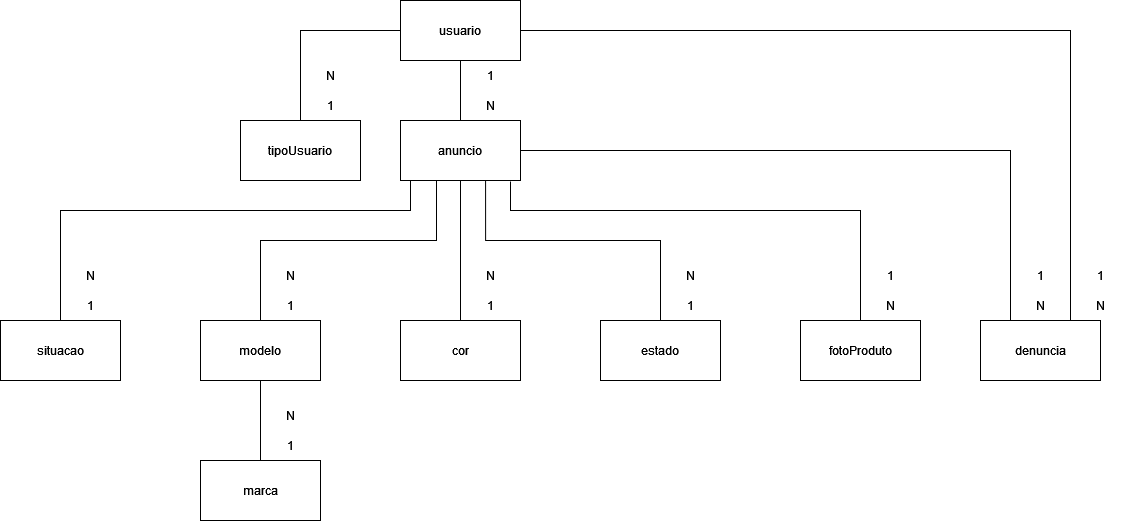

The diagram above was exported from draw.io. Its source (the exported page's mxGraphModel, read from the mxfile embedded in the PNG):
<mxGraphModel dx="2338" dy="880" grid="1" gridSize="10" guides="1" tooltips="1" connect="1" arrows="1" fold="1" page="1" pageScale="1" pageWidth="827" pageHeight="1169" math="0" shadow="0">
  <root>
    <mxCell id="0" />
    <mxCell id="1" parent="0" />
    <mxCell id="PG3uyzwLzBzvjhxMp6f3-1" value="tipoUsuario" style="rounded=0;whiteSpace=wrap;html=1;" vertex="1" parent="1">
      <mxGeometry x="-520" y="200" width="120" height="60" as="geometry" />
    </mxCell>
    <mxCell id="PG3uyzwLzBzvjhxMp6f3-2" style="edgeStyle=orthogonalEdgeStyle;rounded=0;orthogonalLoop=1;jettySize=auto;html=1;entryX=0.5;entryY=0;entryDx=0;entryDy=0;endArrow=none;endFill=0;" edge="1" parent="1" source="PG3uyzwLzBzvjhxMp6f3-5" target="PG3uyzwLzBzvjhxMp6f3-1">
      <mxGeometry relative="1" as="geometry" />
    </mxCell>
    <mxCell id="PG3uyzwLzBzvjhxMp6f3-3" style="edgeStyle=orthogonalEdgeStyle;rounded=0;orthogonalLoop=1;jettySize=auto;html=1;entryX=0.5;entryY=0;entryDx=0;entryDy=0;endArrow=none;endFill=0;" edge="1" parent="1" source="PG3uyzwLzBzvjhxMp6f3-5" target="PG3uyzwLzBzvjhxMp6f3-18">
      <mxGeometry relative="1" as="geometry" />
    </mxCell>
    <mxCell id="PG3uyzwLzBzvjhxMp6f3-4" style="edgeStyle=orthogonalEdgeStyle;rounded=0;orthogonalLoop=1;jettySize=auto;html=1;entryX=0.75;entryY=0;entryDx=0;entryDy=0;endArrow=none;endFill=0;" edge="1" parent="1" source="PG3uyzwLzBzvjhxMp6f3-5" target="PG3uyzwLzBzvjhxMp6f3-20">
      <mxGeometry relative="1" as="geometry" />
    </mxCell>
    <mxCell id="PG3uyzwLzBzvjhxMp6f3-5" value="usuario" style="rounded=0;whiteSpace=wrap;html=1;" vertex="1" parent="1">
      <mxGeometry x="-360" y="80" width="120" height="60" as="geometry" />
    </mxCell>
    <mxCell id="PG3uyzwLzBzvjhxMp6f3-6" style="edgeStyle=orthogonalEdgeStyle;rounded=0;orthogonalLoop=1;jettySize=auto;html=1;entryX=0.081;entryY=1.004;entryDx=0;entryDy=0;entryPerimeter=0;endArrow=none;endFill=0;" edge="1" parent="1" source="PG3uyzwLzBzvjhxMp6f3-7" target="PG3uyzwLzBzvjhxMp6f3-18">
      <mxGeometry relative="1" as="geometry">
        <Array as="points">
          <mxPoint x="-700" y="290" />
          <mxPoint x="-350" y="290" />
          <mxPoint x="-350" y="260" />
        </Array>
      </mxGeometry>
    </mxCell>
    <mxCell id="PG3uyzwLzBzvjhxMp6f3-7" value="situacao" style="rounded=0;whiteSpace=wrap;html=1;" vertex="1" parent="1">
      <mxGeometry x="-760" y="400" width="120" height="60" as="geometry" />
    </mxCell>
    <mxCell id="PG3uyzwLzBzvjhxMp6f3-8" style="edgeStyle=orthogonalEdgeStyle;rounded=0;orthogonalLoop=1;jettySize=auto;html=1;entryX=0.302;entryY=0.998;entryDx=0;entryDy=0;endArrow=none;endFill=0;entryPerimeter=0;" edge="1" parent="1" source="PG3uyzwLzBzvjhxMp6f3-9" target="PG3uyzwLzBzvjhxMp6f3-18">
      <mxGeometry relative="1" as="geometry">
        <Array as="points">
          <mxPoint x="-500" y="320" />
          <mxPoint x="-324" y="320" />
          <mxPoint x="-324" y="260" />
        </Array>
      </mxGeometry>
    </mxCell>
    <mxCell id="PG3uyzwLzBzvjhxMp6f3-9" value="modelo" style="rounded=0;whiteSpace=wrap;html=1;" vertex="1" parent="1">
      <mxGeometry x="-560" y="400" width="120" height="60" as="geometry" />
    </mxCell>
    <mxCell id="PG3uyzwLzBzvjhxMp6f3-10" style="edgeStyle=orthogonalEdgeStyle;rounded=0;orthogonalLoop=1;jettySize=auto;html=1;entryX=0.5;entryY=1;entryDx=0;entryDy=0;endArrow=none;endFill=0;" edge="1" parent="1" source="PG3uyzwLzBzvjhxMp6f3-11" target="PG3uyzwLzBzvjhxMp6f3-9">
      <mxGeometry relative="1" as="geometry" />
    </mxCell>
    <mxCell id="PG3uyzwLzBzvjhxMp6f3-11" value="marca" style="rounded=0;whiteSpace=wrap;html=1;" vertex="1" parent="1">
      <mxGeometry x="-560" y="540" width="120" height="60" as="geometry" />
    </mxCell>
    <mxCell id="PG3uyzwLzBzvjhxMp6f3-12" style="edgeStyle=orthogonalEdgeStyle;rounded=0;orthogonalLoop=1;jettySize=auto;html=1;endArrow=none;endFill=0;" edge="1" parent="1" source="PG3uyzwLzBzvjhxMp6f3-13">
      <mxGeometry relative="1" as="geometry">
        <mxPoint x="-250" y="261" as="targetPoint" />
        <Array as="points">
          <mxPoint x="100" y="290" />
          <mxPoint x="-250" y="290" />
        </Array>
      </mxGeometry>
    </mxCell>
    <mxCell id="PG3uyzwLzBzvjhxMp6f3-13" value="fotoProduto" style="rounded=0;whiteSpace=wrap;html=1;" vertex="1" parent="1">
      <mxGeometry x="40" y="400" width="120" height="60" as="geometry" />
    </mxCell>
    <mxCell id="PG3uyzwLzBzvjhxMp6f3-14" style="edgeStyle=orthogonalEdgeStyle;rounded=0;orthogonalLoop=1;jettySize=auto;html=1;entryX=0.5;entryY=1;entryDx=0;entryDy=0;endArrow=none;endFill=0;" edge="1" parent="1" source="PG3uyzwLzBzvjhxMp6f3-15" target="PG3uyzwLzBzvjhxMp6f3-18">
      <mxGeometry relative="1" as="geometry">
        <Array as="points">
          <mxPoint x="-300" y="390" />
          <mxPoint x="-300" y="390" />
        </Array>
      </mxGeometry>
    </mxCell>
    <mxCell id="PG3uyzwLzBzvjhxMp6f3-15" value="cor" style="rounded=0;whiteSpace=wrap;html=1;" vertex="1" parent="1">
      <mxGeometry x="-360" y="400" width="120" height="60" as="geometry" />
    </mxCell>
    <mxCell id="PG3uyzwLzBzvjhxMp6f3-16" style="edgeStyle=orthogonalEdgeStyle;rounded=0;orthogonalLoop=1;jettySize=auto;html=1;entryX=0.709;entryY=0.988;entryDx=0;entryDy=0;endArrow=none;endFill=0;entryPerimeter=0;" edge="1" parent="1" source="PG3uyzwLzBzvjhxMp6f3-17" target="PG3uyzwLzBzvjhxMp6f3-18">
      <mxGeometry relative="1" as="geometry">
        <Array as="points">
          <mxPoint x="-100" y="320" />
          <mxPoint x="-275" y="320" />
        </Array>
      </mxGeometry>
    </mxCell>
    <mxCell id="PG3uyzwLzBzvjhxMp6f3-17" value="estado" style="rounded=0;whiteSpace=wrap;html=1;" vertex="1" parent="1">
      <mxGeometry x="-160" y="400" width="120" height="60" as="geometry" />
    </mxCell>
    <mxCell id="PG3uyzwLzBzvjhxMp6f3-18" value="anuncio" style="rounded=0;whiteSpace=wrap;html=1;" vertex="1" parent="1">
      <mxGeometry x="-360" y="200" width="120" height="60" as="geometry" />
    </mxCell>
    <mxCell id="PG3uyzwLzBzvjhxMp6f3-19" style="edgeStyle=orthogonalEdgeStyle;rounded=0;orthogonalLoop=1;jettySize=auto;html=1;entryX=1;entryY=0.5;entryDx=0;entryDy=0;endArrow=none;endFill=0;exitX=0.25;exitY=0;exitDx=0;exitDy=0;" edge="1" parent="1" source="PG3uyzwLzBzvjhxMp6f3-20" target="PG3uyzwLzBzvjhxMp6f3-18">
      <mxGeometry relative="1" as="geometry">
        <Array as="points">
          <mxPoint x="250" y="230" />
        </Array>
      </mxGeometry>
    </mxCell>
    <mxCell id="PG3uyzwLzBzvjhxMp6f3-20" value="denuncia" style="rounded=0;whiteSpace=wrap;html=1;" vertex="1" parent="1">
      <mxGeometry x="220" y="400" width="120" height="60" as="geometry" />
    </mxCell>
    <mxCell id="PG3uyzwLzBzvjhxMp6f3-21" value="1" style="text;html=1;strokeColor=none;fillColor=none;align=center;verticalAlign=middle;whiteSpace=wrap;rounded=0;" vertex="1" parent="1">
      <mxGeometry x="-460" y="170" width="60" height="30" as="geometry" />
    </mxCell>
    <mxCell id="PG3uyzwLzBzvjhxMp6f3-22" value="N" style="text;html=1;strokeColor=none;fillColor=none;align=center;verticalAlign=middle;whiteSpace=wrap;rounded=0;" vertex="1" parent="1">
      <mxGeometry x="-460" y="140" width="60" height="30" as="geometry" />
    </mxCell>
    <mxCell id="PG3uyzwLzBzvjhxMp6f3-23" value="1" style="text;html=1;strokeColor=none;fillColor=none;align=center;verticalAlign=middle;whiteSpace=wrap;rounded=0;" vertex="1" parent="1">
      <mxGeometry x="-300" y="140" width="60" height="30" as="geometry" />
    </mxCell>
    <mxCell id="PG3uyzwLzBzvjhxMp6f3-24" value="N" style="text;html=1;strokeColor=none;fillColor=none;align=center;verticalAlign=middle;whiteSpace=wrap;rounded=0;" vertex="1" parent="1">
      <mxGeometry x="-300" y="170" width="60" height="30" as="geometry" />
    </mxCell>
    <mxCell id="PG3uyzwLzBzvjhxMp6f3-25" value="N" style="text;html=1;strokeColor=none;fillColor=none;align=center;verticalAlign=middle;whiteSpace=wrap;rounded=0;" vertex="1" parent="1">
      <mxGeometry x="-700" y="340" width="60" height="30" as="geometry" />
    </mxCell>
    <mxCell id="PG3uyzwLzBzvjhxMp6f3-26" value="1" style="text;html=1;strokeColor=none;fillColor=none;align=center;verticalAlign=middle;whiteSpace=wrap;rounded=0;" vertex="1" parent="1">
      <mxGeometry x="-700" y="370" width="60" height="30" as="geometry" />
    </mxCell>
    <mxCell id="PG3uyzwLzBzvjhxMp6f3-27" value="N" style="text;html=1;strokeColor=none;fillColor=none;align=center;verticalAlign=middle;whiteSpace=wrap;rounded=0;" vertex="1" parent="1">
      <mxGeometry x="-500" y="340" width="60" height="30" as="geometry" />
    </mxCell>
    <mxCell id="PG3uyzwLzBzvjhxMp6f3-28" value="1" style="text;html=1;strokeColor=none;fillColor=none;align=center;verticalAlign=middle;whiteSpace=wrap;rounded=0;" vertex="1" parent="1">
      <mxGeometry x="-500" y="370" width="60" height="30" as="geometry" />
    </mxCell>
    <mxCell id="PG3uyzwLzBzvjhxMp6f3-29" value="N" style="text;html=1;strokeColor=none;fillColor=none;align=center;verticalAlign=middle;whiteSpace=wrap;rounded=0;" vertex="1" parent="1">
      <mxGeometry x="-500" y="480" width="60" height="30" as="geometry" />
    </mxCell>
    <mxCell id="PG3uyzwLzBzvjhxMp6f3-30" value="1" style="text;html=1;strokeColor=none;fillColor=none;align=center;verticalAlign=middle;whiteSpace=wrap;rounded=0;" vertex="1" parent="1">
      <mxGeometry x="-500" y="510" width="60" height="30" as="geometry" />
    </mxCell>
    <mxCell id="PG3uyzwLzBzvjhxMp6f3-31" value="N" style="text;html=1;strokeColor=none;fillColor=none;align=center;verticalAlign=middle;whiteSpace=wrap;rounded=0;" vertex="1" parent="1">
      <mxGeometry x="-300" y="340" width="60" height="30" as="geometry" />
    </mxCell>
    <mxCell id="PG3uyzwLzBzvjhxMp6f3-32" value="1" style="text;html=1;strokeColor=none;fillColor=none;align=center;verticalAlign=middle;whiteSpace=wrap;rounded=0;" vertex="1" parent="1">
      <mxGeometry x="-300" y="370" width="60" height="30" as="geometry" />
    </mxCell>
    <mxCell id="PG3uyzwLzBzvjhxMp6f3-33" value="N" style="text;html=1;strokeColor=none;fillColor=none;align=center;verticalAlign=middle;whiteSpace=wrap;rounded=0;" vertex="1" parent="1">
      <mxGeometry x="-100" y="340" width="60" height="30" as="geometry" />
    </mxCell>
    <mxCell id="PG3uyzwLzBzvjhxMp6f3-34" value="1" style="text;html=1;strokeColor=none;fillColor=none;align=center;verticalAlign=middle;whiteSpace=wrap;rounded=0;" vertex="1" parent="1">
      <mxGeometry x="-100" y="370" width="60" height="30" as="geometry" />
    </mxCell>
    <mxCell id="PG3uyzwLzBzvjhxMp6f3-35" value="1" style="text;html=1;strokeColor=none;fillColor=none;align=center;verticalAlign=middle;whiteSpace=wrap;rounded=0;" vertex="1" parent="1">
      <mxGeometry x="100" y="340" width="60" height="30" as="geometry" />
    </mxCell>
    <mxCell id="PG3uyzwLzBzvjhxMp6f3-36" value="N" style="text;html=1;strokeColor=none;fillColor=none;align=center;verticalAlign=middle;whiteSpace=wrap;rounded=0;" vertex="1" parent="1">
      <mxGeometry x="100" y="370" width="60" height="30" as="geometry" />
    </mxCell>
    <mxCell id="PG3uyzwLzBzvjhxMp6f3-37" value="1" style="text;html=1;strokeColor=none;fillColor=none;align=center;verticalAlign=middle;whiteSpace=wrap;rounded=0;" vertex="1" parent="1">
      <mxGeometry x="250" y="340" width="60" height="30" as="geometry" />
    </mxCell>
    <mxCell id="PG3uyzwLzBzvjhxMp6f3-38" value="N" style="text;html=1;strokeColor=none;fillColor=none;align=center;verticalAlign=middle;whiteSpace=wrap;rounded=0;" vertex="1" parent="1">
      <mxGeometry x="250" y="370" width="60" height="30" as="geometry" />
    </mxCell>
    <mxCell id="PG3uyzwLzBzvjhxMp6f3-39" value="1" style="text;html=1;strokeColor=none;fillColor=none;align=center;verticalAlign=middle;whiteSpace=wrap;rounded=0;" vertex="1" parent="1">
      <mxGeometry x="310" y="340" width="60" height="30" as="geometry" />
    </mxCell>
    <mxCell id="PG3uyzwLzBzvjhxMp6f3-40" value="N" style="text;html=1;strokeColor=none;fillColor=none;align=center;verticalAlign=middle;whiteSpace=wrap;rounded=0;" vertex="1" parent="1">
      <mxGeometry x="310" y="370" width="60" height="30" as="geometry" />
    </mxCell>
  </root>
</mxGraphModel>